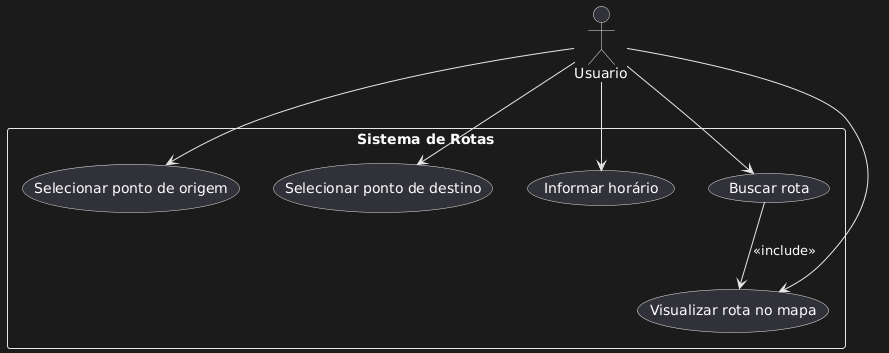

The diagram above was rendered by PlantUML. Its source (embedded in the PNG):
@startuml
actor Usuario

rectangle "Sistema de Rotas" {
  usecase "Selecionar ponto de origem" as U1
  usecase "Selecionar ponto de destino" as U2
  usecase "Informar horário" as U3
  usecase "Buscar rota" as U4
  usecase "Visualizar rota no mapa" as U5
}

Usuario --> U1
Usuario --> U2
Usuario --> U3
Usuario --> U4
Usuario --> U5

U4 --> U5 : <<include>>
@enduml